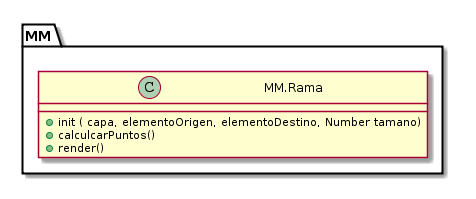

The diagram above was rendered by PlantUML. Its source (embedded in the PNG):
@startuml
class "MM.Rama" {
  + init ( capa, elementoOrigen, elementoDestino, Number tamano)
  + calculcarPuntos()
  + render()
}
@enduml